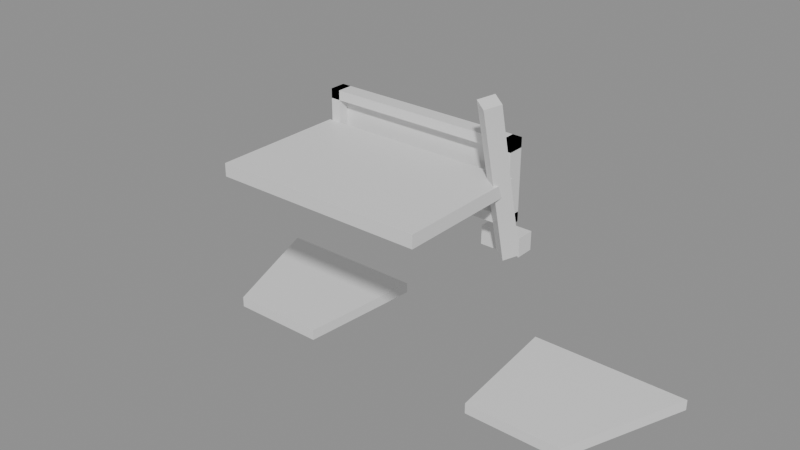 # Source: frog_fiume.blend  (saved by Blender 5.2.44; exported with 4.5.12 LTS)
import bpy
from mathutils import Matrix  # noqa: F401  (used for matrix-valued properties, if any)

bpy.ops.wm.read_factory_settings(use_empty=True)
scene = bpy.context.scene
scene.name = 'Scene'

# ---- materials (node trees are filled in below, after node groups)
mat_tire = bpy.data.materials.new('tire')
mat_tire.diffuse_color = (0.04, 0.04, 0.04, 1.0)
mat_lens = bpy.data.materials.new('lens')
mat_lens.diffuse_color = (0.3, 0.6, 0.85, 1.0)
mat_flipper = bpy.data.materials.new('flipper')
mat_flipper.diffuse_color = (0.98, 0.6, 0.1, 1.0)

# ---- material node trees
mat_tire.use_nodes = True; mat_tire.node_tree.nodes.clear()
_N = mat_tire.node_tree.nodes; _L = mat_tire.node_tree.links
n0 = _N.new('ShaderNodeBsdfPrincipled'); n0.name = 'Principled BSDF'; n0.location = (-200, 100)
n0.inputs[10].default_value = 0.005
n1 = _N.new('ShaderNodeOutputMaterial'); n1.name = 'Material Output'; n1.location = (200, 100)
_L.new(n0.outputs[0], n1.inputs[0])
n1.is_active_output = True
mat_lens.use_nodes = True; mat_lens.node_tree.nodes.clear()
_N = mat_lens.node_tree.nodes; _L = mat_lens.node_tree.links
n0 = _N.new('ShaderNodeBsdfPrincipled'); n0.name = 'Principled BSDF'; n0.location = (-200, 100)
n0.inputs[10].default_value = 0.005
n1 = _N.new('ShaderNodeOutputMaterial'); n1.name = 'Material Output'; n1.location = (200, 100)
_L.new(n0.outputs[0], n1.inputs[0])
n1.is_active_output = True
mat_flipper.use_nodes = True; mat_flipper.node_tree.nodes.clear()
_N = mat_flipper.node_tree.nodes; _L = mat_flipper.node_tree.links
n0 = _N.new('ShaderNodeBsdfPrincipled'); n0.name = 'Principled BSDF'; n0.location = (-200, 100)
n0.inputs[10].default_value = 0.005
n1 = _N.new('ShaderNodeOutputMaterial'); n1.name = 'Material Output'; n1.location = (200, 100)
_L.new(n0.outputs[0], n1.inputs[0])
n1.is_active_output = True

# ---- meshes
me_head__mask = bpy.data.meshes.new('Head__mask')
me_head__mask.from_pydata([(-0.32, 0.27, 0.33), (0.32, 0.27, 0.33), (0.32, 0.32, 0.33), (-0.32, 0.32, 0.33), (-0.32, 0.27, 0.36), (0.32, 0.27, 0.36), (0.32, 0.32, 0.36), (-0.32, 0.32, 0.36), (-0.32, 0.27, 0.11), (0.32, 0.27, 0.11), (0.32, 0.32, 0.11), (-0.32, 0.32, 0.11), (-0.32, 0.27, 0.14), (0.32, 0.27, 0.14), (0.32, 0.32, 0.14), (-0.32, 0.32, 0.14), (-0.32, 0.27, 0.11), (-0.29, 0.27, 0.11), (-0.29, 0.32, 0.11), (-0.32, 0.32, 0.11), (-0.32, 0.27, 0.36), (-0.29, 0.27, 0.36), (-0.29, 0.32, 0.36), (-0.32, 0.32, 0.36), (0.29, 0.27, 0.11), (0.32, 0.27, 0.11), (0.32, 0.32, 0.11), (0.29, 0.32, 0.11), (0.29, 0.27, 0.36), (0.32, 0.27, 0.36), (0.32, 0.32, 0.36), (0.29, 0.32, 0.36), (-0.03, 0.27, 0.11), (0.03, 0.27, 0.11), (0.03, 0.32, 0.11), (-0.03, 0.32, 0.11), (-0.03, 0.27, 0.18), (0.03, 0.27, 0.18), (0.03, 0.32, 0.18), (-0.03, 0.32, 0.18), (-0.29, 0.305, 0.14), (0.29, 0.305, 0.14), (0.29, 0.315, 0.14), (-0.29, 0.315, 0.14), (-0.29, 0.305, 0.33), (0.29, 0.305, 0.33), (0.29, 0.315, 0.33), (-0.29, 0.315, 0.33), (-0.33, -0.15, 0.22), (0.33, -0.15, 0.22), (0.33, 0.27, 0.22), (-0.33, 0.27, 0.22), (-0.33, -0.15, 0.26), (0.33, -0.15, 0.26), (0.33, 0.27, 0.26), (-0.33, 0.27, 0.26)], [], [(0, 3, 2, 1), (4, 5, 6, 7), (0, 1, 5, 4), (1, 2, 6, 5), (2, 3, 7, 6), (3, 0, 4, 7), (8, 11, 10, 9), (12, 13, 14, 15), (8, 9, 13, 12), (9, 10, 14, 13), (10, 11, 15, 14), (11, 8, 12, 15), (16, 19, 18, 17), (20, 21, 22, 23), (16, 17, 21, 20), (17, 18, 22, 21), (18, 19, 23, 22), (19, 16, 20, 23), (24, 27, 26, 25), (28, 29, 30, 31), (24, 25, 29, 28), (25, 26, 30, 29), (26, 27, 31, 30), (27, 24, 28, 31), (32, 35, 34, 33), (36, 37, 38, 39), (32, 33, 37, 36), (33, 34, 38, 37), (34, 35, 39, 38), (35, 32, 36, 39), (40, 43, 42, 41), (44, 45, 46, 47), (40, 41, 45, 44), (41, 42, 46, 45), (42, 43, 47, 46), (43, 40, 44, 47), (48, 51, 50, 49), (52, 53, 54, 55), (48, 49, 53, 52), (49, 50, 54, 53), (50, 51, 55, 54), (51, 48, 52, 55)])
me_head__mask.polygons.foreach_set('material_index', [0, 0, 0, 0, 0, 0, 0, 0, 0, 0, 0, 0, 0, 0, 0, 0, 0, 0, 0, 0, 0, 0, 0, 0, 0, 0, 0, 0, 0, 0, 1, 1, 1, 1, 1, 1, 0, 0, 0, 0, 0, 0])
me_head__mask.materials.append(mat_tire)
me_head__mask.materials.append(mat_lens)
me_head__mask.update()
me_head__snorkel = bpy.data.meshes.new('Head__snorkel')
me_head__snorkel.from_pydata([(0.2939, 0.3427, 0.02084), (0.3239, 0.1827, 0.5208), (0.3344, 0.3165, 0.01), (0.3644, 0.1565, 0.51), (0.3061, 0.2773, -0.0008354), (0.3361, 0.1173, 0.4992), (0.2656, 0.3035, 0.01), (0.2956, 0.1435, 0.51), (0.18, 0.35, -0.02), (0.31, 0.35, -0.02), (0.31, 0.41, -0.02), (0.18, 0.41, -0.02), (0.18, 0.35, 0.04), (0.31, 0.35, 0.04), (0.31, 0.41, 0.04), (0.18, 0.41, 0.04)], [], [(0, 1, 3, 2), (2, 3, 5, 4), (3, 1, 7, 5), (4, 5, 7, 6), (6, 7, 1, 0), (0, 2, 4, 6), (8, 11, 10, 9), (12, 13, 14, 15), (8, 9, 13, 12), (9, 10, 14, 13), (10, 11, 15, 14), (11, 8, 12, 15)])
me_head__snorkel.polygons.foreach_set('material_index', [0, 0, 0, 0, 0, 0, 1, 1, 1, 1, 1, 1])
_uv = me_head__snorkel.uv_layers.new(name='UVMap')
_uv.uv.foreach_set('vector', [1.0, 0.5, 1.0, 1.0, 0.75, 1.0, 0.75, 0.5, 0.75, 0.5, 0.75, 1.0, 0.5, 1.0, 0.5, 0.5, 0.49, 0.25, 0.25, 0.49, 0.01, 0.25, 0.25, 0.01, 0.5, 0.5, 0.5, 1.0, 0.25, 1.0, 0.25, 0.5, 0.25, 0.5, 0.25, 1.0, 0.0, 1.0, 0.0, 0.5, 0.75, 0.49, 0.99, 0.25, 0.75, 0.01, 0.51, 0.25, 0.0, 0.0, 0.0, 0.0, 0.0, 0.0, 0.0, 0.0, 0.0, 0.0, 0.0, 0.0, 0.0, 0.0, 0.0, 0.0, 0.0, 0.0, 0.0, 0.0, 0.0, 0.0, 0.0, 0.0, 0.0, 0.0, 0.0, 0.0, 0.0, 0.0, 0.0, 0.0, 0.0, 0.0, 0.0, 0.0, 0.0, 0.0, 0.0, 0.0, 0.0, 0.0, 0.0, 0.0, 0.0, 0.0, 0.0, 0.0])
me_head__snorkel.materials.append(mat_flipper)
me_head__snorkel.materials.append(mat_tire)
me_head__snorkel.update()
me_fin = bpy.data.meshes.new('fin')
me_fin.from_pydata([(-0.11, 0.28, -0.04), (0.21, 0.28, -0.04), (0.37, 0.7, -0.04), (-0.15, 0.7, -0.04), (-0.11, 0.28, -0.005), (0.21, 0.28, -0.005), (0.37, 0.7, -0.005), (-0.15, 0.7, -0.005)], [], [(0, 3, 2, 1), (4, 5, 6, 7), (0, 1, 5, 4), (1, 2, 6, 5), (2, 3, 7, 6), (3, 0, 4, 7)])
me_fin.materials.append(mat_flipper)
me_fin.update()
me_fin_001 = bpy.data.meshes.new('fin.001')
me_fin_001.from_pydata([(0.11, 0.28, -0.04), (-0.21, 0.28, -0.04), (-0.37, 0.7, -0.04), (0.15, 0.7, -0.04), (0.11, 0.28, -0.005), (-0.21, 0.28, -0.005), (-0.37, 0.7, -0.005), (0.15, 0.7, -0.005)], [], [(0, 1, 2, 3), (4, 7, 6, 5), (0, 4, 5, 1), (1, 5, 6, 2), (2, 6, 7, 3), (3, 7, 4, 0)])
me_fin_001.materials.append(mat_flipper)
me_fin_001.update()

# ---- objects
ob_head__mask = bpy.data.objects.new('Head__mask', me_head__mask)
ob_head__snorkel = bpy.data.objects.new('Head__snorkel', me_head__snorkel)
ob_footr__fin = bpy.data.objects.new('FootR__fin', me_fin)
ob_footl__fin = bpy.data.objects.new('FootL__fin', me_fin_001)

# ---- transforms, parenting, visibility, modifiers, constraints
ob_head__mask.location = (0.0, 0.15, 0.44)
ob_head__snorkel.location = (0.0, 0.15, 0.44)
ob_head__snorkel.rotation_mode = 'QUATERNION'
ob_head__snorkel.rotation_quaternion = (1.0, 0.0, 0.0, 0.0)
ob_footr__fin.location = (0.41, 0.0, 0.04)
ob_footl__fin.location = (-0.41, 0.0, 0.04)

# ---- collection membership
scene.collection.objects.link(ob_head__mask)
scene.collection.objects.link(ob_head__snorkel)
scene.collection.objects.link(ob_footr__fin)
scene.collection.objects.link(ob_footl__fin)

# ---- scene / render settings (as saved in the file)
scene.frame_start = 1; scene.frame_end = 250; scene.frame_set(1)
scene.render.engine = 'BLENDER_EEVEE_NEXT'
scene.render.bake_bias = 0.0
scene.render.bake_samples = 0
scene.render.compositor_device = 'GPU'
scene.eevee.use_volume_custom_range = False
scene.eevee.fast_gi_thickness_near = 0.1
scene.eevee.fast_gi_thickness_far = 0.0
scene.eevee.ray_tracing_options.screen_trace_thickness = 0.1
bpy.context.view_layer.update()

# ---- added for rendering (the .blend has no active camera and no usable light): camera, sun + grey world if the file has none
cam_auto = bpy.data.cameras.new('AutoCamera')
cam_auto.lens = 50.0
cam_auto.sensor_width = 36.0
cam_auto.clip_end = 1000.0
ob_auto_camera = bpy.data.objects.new('AutoCamera', cam_auto)
scene.collection.objects.link(ob_auto_camera)
ob_auto_camera.location = (1.81467, -1.8276, 1.93215)
ob_auto_camera.rotation_euler = (1.09748, -7.21219e-08, 0.694738)
scene.camera = ob_auto_camera
light_auto_sun = bpy.data.lights.new('AutoSun', 'SUN')
light_auto_sun.energy = 3.0
light_auto_sun.angle = 0.0523599
ob_auto_sun = bpy.data.objects.new('AutoSun', light_auto_sun)
scene.collection.objects.link(ob_auto_sun)
ob_auto_sun.rotation_euler = (0.872665, 0.174533, 0.523599)
if scene.world is None:
    world_auto = bpy.data.worlds.new('AutoWorld')
    world_auto.color = (0.3, 0.3, 0.3)
    scene.world = world_auto
bpy.context.view_layer.update()
